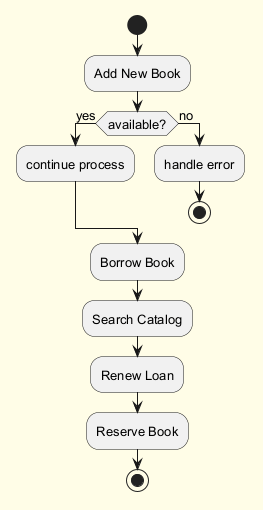

The diagram above was rendered by PlantUML. Its source (embedded in the PNG):
@startuml
skinparam backgroundColor #FFFDE7
skinparam classBackgroundColor #FFF9C4
skinparam classBorderColor #F57F17
skinparam defaultFontSize 13
start
:Add New Book;
if (available?) then (yes)
:continue process;
else (no)
:handle error;
stop
endif
:Borrow Book;
:Search Catalog;
:Renew Loan;
:Reserve Book;
stop
@enduml